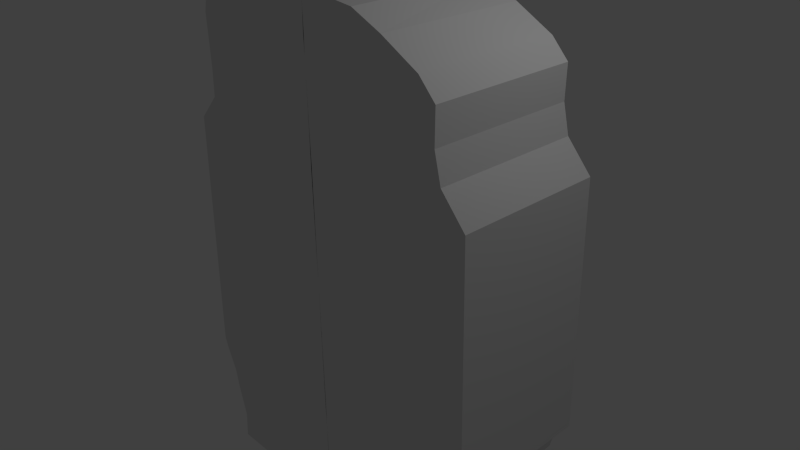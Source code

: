 # Source: door.blend  (saved by Blender 2.72.0; exported with 4.5.12 LTS)
import bpy
from mathutils import Matrix  # noqa: F401  (used for matrix-valued properties, if any)

bpy.ops.wm.read_factory_settings(use_empty=True)
scene = bpy.context.scene
scene.name = 'Scene'

# ---- collections
col_collection_1 = bpy.data.collections.new('Collection 1'); scene.collection.children.link(col_collection_1)

# ---- materials (node trees are filled in below, after node groups)
mat_material = bpy.data.materials.new('Material')
mat_material.alpha_threshold = 0.0
mat_material.use_transparent_shadow = False
mat_material.roughness = 0.5
mat_material.line_color = (0.0, 0.0, 0.0, 1.0)

# ---- material node trees

# ---- world
world_world = bpy.data.worlds.new('World'); scene.world = world_world
world_world.color = (0.05088, 0.05088, 0.05088)
world_world.use_sun_shadow = False
world_world.sun_shadow_jitter_overblur = 0.0
world_world.cycles.sampling_method = 'MANUAL'
world_world.cycles.sample_map_resolution = 256

# ---- cameras
cam_camera = bpy.data.cameras.new('Camera')
cam_camera.clip_end = 100.0
cam_camera.lens = 35.0
cam_camera.sensor_width = 32.0
cam_camera.sensor_height = 18.0
cam_camera.ortho_scale = 7.314
cam_camera.dof.focus_distance = 0.0
cam_camera.dof.aperture_fstop = 128.0

# ---- lights
light_lamp = bpy.data.lights.new('Lamp', 'POINT')
light_lamp.transmission_factor = 0.0
light_lamp.cutoff_distance = 30.0
light_lamp.energy = 100.0
light_lamp.shadow_buffer_clip_start = 1.001
light_lamp.shadow_soft_size = 0.1
light_lamp.shadow_maximum_resolution = 0.006
light_lamp.use_absolute_resolution = True
light_lamp.cycles.use_multiple_importance_sampling = False

# ---- meshes
me_cube = bpy.data.meshes.new('Cube')
me_cube.from_pydata([(2.232, 1.0, -3.5), (2.232, -1.0, -3.5), (0.1191, -1.0, -2.628), (0.1191, 1.0, -2.628), (2.075, 1.0, -3.1), (2.075, -1.0, -3.1), (2.075, -1.0, -2.628), (2.075, 1.0, -2.628), (0.1191, 1.0, -3.5), (0.1191, -1.0, -3.5), (0.1191, 1.0, -3.1), (0.1191, -1.0, -3.1), (0.1191, -1.0, -2.343), (0.1191, 1.0, -2.343), (2.246, -1.0, -2.357), (2.246, 1.0, -2.357), (0.1223, -1.0, -2.002), (0.1223, 1.0, -2.002), (2.329, -1.0, -2.026), (2.329, 1.0, -2.026), (0.1264, -1.0, -1.83), (0.1264, 1.0, -1.83), (2.517, -1.0, -1.875), (2.517, 1.0, -1.875), (0.1152, -1.0, 1.546), (0.1152, 1.0, 1.546), (2.486, -1.0, 1.536), (2.486, 1.0, 1.536), (0.1189, -1.0, 1.958), (0.1189, 1.0, 1.958), (2.152, -1.0, 1.921), (2.152, 1.0, 1.921), (0.1197, -1.0, 2.367), (0.1197, 1.0, 2.367), (2.066, -1.0, 2.298), (2.066, 1.0, 2.298), (0.1205, -1.0, 2.81), (0.1205, 1.0, 2.81), (2.075, -1.0, 2.74), (2.075, 1.0, 2.74), (0.116, -1.0, 3.068), (0.116, 1.0, 3.068), (1.848, -1.0, 2.986), (1.848, 1.0, 2.986), (0.1256, -1.0, 3.329), (0.1256, 1.0, 3.329), (1.335, -1.0, 3.271), (1.335, 1.0, 3.271), (0.1213, -1.0, 3.556), (0.1213, 1.0, 3.556), (0.9128, -1.0, 3.463), (0.8521, 1.0, 3.463), (-1.908, 1.0, -3.5), (-1.908, -1.0, -3.5), (0.1214, -1.0, -2.628), (0.1214, 1.0, -2.628), (-1.873, 1.0, -3.1), (-1.873, -1.0, -3.1), (-1.994, -1.0, -2.628), (-1.994, 1.0, -2.628), (0.1214, 1.0, -3.5), (0.1214, -1.0, -3.5), (0.1214, 1.0, -3.1), (0.1214, -1.0, -3.1), (0.1214, -1.0, -2.343), (0.1214, 1.0, -2.343), (-2.044, -1.0, -2.357), (-2.044, 1.0, -2.357), (0.1182, -1.0, -2.002), (0.1182, 1.0, -2.002), (-2.187, -1.0, -2.026), (-2.187, 1.0, -2.026), (0.1141, -1.0, -1.83), (0.1141, 1.0, -1.83), (-2.234, -1.0, -1.875), (-2.234, 1.0, -1.875), (0.1253, -1.0, 1.546), (0.1253, 1.0, 1.546), (-2.121, -1.0, 1.585), (-2.121, 1.0, 1.585), (0.1216, -1.0, 1.958), (0.1216, 1.0, 1.958), (-1.8, -1.0, 1.921), (-1.8, 1.0, 1.921), (0.1208, -1.0, 2.367), (0.1208, 1.0, 2.367), (-1.783, -1.0, 2.298), (-1.783, 1.0, 2.298), (0.12, -1.0, 2.81), (0.12, 1.0, 2.81), (-1.792, -1.0, 2.74), (-1.792, 1.0, 2.74), (0.1245, -1.0, 3.068), (0.1245, 1.0, 3.068), (-1.799, -1.0, 2.986), (-1.799, 1.0, 2.986), (0.1266, -1.0, 3.329), (0.1266, 1.0, 3.329), (-1.723, -1.0, 3.271), (-1.723, 1.0, 3.271), (0.1202, -1.0, 3.556), (0.1202, 1.0, 3.556), (-1.125, -1.0, 3.463), (-1.04, 1.0, 3.486), (-1.064, 1.0, 3.463)], [], [(15, 13, 17, 19), (7, 3, 13, 15), (0, 4, 5, 1), (5, 4, 7, 6), (4, 10, 3, 7), (11, 5, 6, 2), (0, 1, 9, 8), (10, 11, 2, 3), (1, 5, 11, 9), (4, 0, 8, 10), (2, 6, 14, 12), (6, 7, 15, 14), (3, 2, 12, 13), (19, 17, 21, 23), (12, 14, 18, 16), (14, 15, 19, 18), (13, 12, 16, 17), (23, 21, 25, 27), (16, 18, 22, 20), (18, 19, 23, 22), (17, 16, 20, 21), (27, 25, 29, 31), (20, 22, 26, 24), (22, 23, 27, 26), (21, 20, 24, 25), (31, 29, 33, 35), (24, 26, 30, 28), (26, 27, 31, 30), (25, 24, 28, 29), (35, 33, 37, 39), (28, 30, 34, 32), (30, 31, 35, 34), (29, 28, 32, 33), (39, 37, 41, 43), (32, 34, 38, 36), (34, 35, 39, 38), (33, 32, 36, 37), (43, 41, 45, 47), (36, 38, 42, 40), (38, 39, 43, 42), (37, 36, 40, 41), (47, 45, 49, 51), (40, 42, 46, 44), (42, 43, 47, 46), (41, 40, 44, 45), (51, 49, 48, 50), (44, 46, 50, 48), (46, 47, 51, 50), (45, 44, 48, 49), (67, 71, 69, 65), (59, 67, 65, 55), (52, 53, 57, 56), (57, 58, 59, 56), (56, 59, 55, 62), (63, 54, 58, 57), (52, 60, 61, 53), (62, 55, 54, 63), (53, 61, 63, 57), (56, 62, 60, 52), (54, 64, 66, 58), (58, 66, 67, 59), (55, 65, 64, 54), (71, 75, 73, 69), (64, 68, 70, 66), (66, 70, 71, 67), (65, 69, 68, 64), (75, 79, 77, 73), (68, 72, 74, 70), (70, 74, 75, 71), (69, 73, 72, 68), (79, 83, 81, 77), (72, 76, 78, 74), (74, 78, 79, 75), (73, 77, 76, 72), (83, 87, 85, 81), (76, 80, 82, 78), (78, 82, 83, 79), (77, 81, 80, 76), (87, 91, 89, 85), (80, 84, 86, 82), (82, 86, 87, 83), (81, 85, 84, 80), (91, 95, 93, 89), (84, 88, 90, 86), (86, 90, 91, 87), (85, 89, 88, 84), (95, 99, 97, 93), (88, 92, 94, 90), (90, 94, 95, 91), (89, 93, 92, 88), (99, 104, 101, 97), (92, 96, 98, 94), (94, 98, 99, 95), (93, 97, 96, 92), (103, 102, 100, 101), (96, 100, 102, 98), (98, 102, 104, 99), (97, 101, 100, 96)])
me_cube.materials.append(mat_material)
me_cube.use_remesh_preserve_volume = False
me_cube.use_remesh_preserve_attributes = False
me_cube.use_mirror_vertex_groups = False
me_cube.update()

# ---- objects
ob_cube = bpy.data.objects.new('Cube', me_cube)
ob_lamp = bpy.data.objects.new('Lamp', light_lamp)
ob_camera = bpy.data.objects.new('Camera', cam_camera)

# ---- transforms, parenting, visibility, modifiers, constraints
ob_cube.location = (0.0, 0.0, 0.0)
ob_cube.lock_rotations_4d = False
ob_cube.empty_display_type = 'ARROWS'
ob_cube.lineart.crease_threshold = 0.0
ob_lamp.location = (4.076, 1.005, 5.904)
ob_lamp.rotation_euler = (0.6503, 0.05522, 1.866)
ob_lamp.lock_rotations_4d = False
ob_lamp.empty_display_type = 'ARROWS'
ob_lamp.color = (0.0, 0.0, 0.0, 0.0)
ob_lamp.lineart.crease_threshold = 0.0
ob_camera.location = (7.481, -6.508, 5.344)
ob_camera.rotation_euler = (1.109, 0.01082, 0.8149)
ob_camera.lock_rotations_4d = False
ob_camera.empty_display_type = 'ARROWS'
ob_camera.color = (0.0, 0.0, 0.0, 0.0)
ob_camera.display_type = 'WIRE'
ob_camera.lineart.crease_threshold = 0.0

# ---- collection membership
col_collection_1.objects.link(ob_cube)
col_collection_1.objects.link(ob_lamp)
col_collection_1.objects.link(ob_camera)

# ---- scene / render settings (as saved in the file)
scene.camera = ob_camera
scene.frame_start = 1; scene.frame_end = 250; scene.frame_set(1)
scene.render.engine = 'BLENDER_EEVEE_NEXT'
scene.render.resolution_percentage = 50
scene.render.dither_intensity = 0.0
scene.cycles.use_denoising = False
scene.cycles.samples = 10
scene.cycles.sampling_pattern = 'TABULATED_SOBOL'
scene.cycles.light_sampling_threshold = 0.0
scene.cycles.use_adaptive_sampling = False
scene.cycles.use_light_tree = False
scene.cycles.blur_glossy = 0.0
scene.cycles.pixel_filter_type = 'GAUSSIAN'
scene.cycles.sample_clamp_indirect = 0.0
scene.view_settings.view_transform = 'Standard'
bpy.context.view_layer.update()
